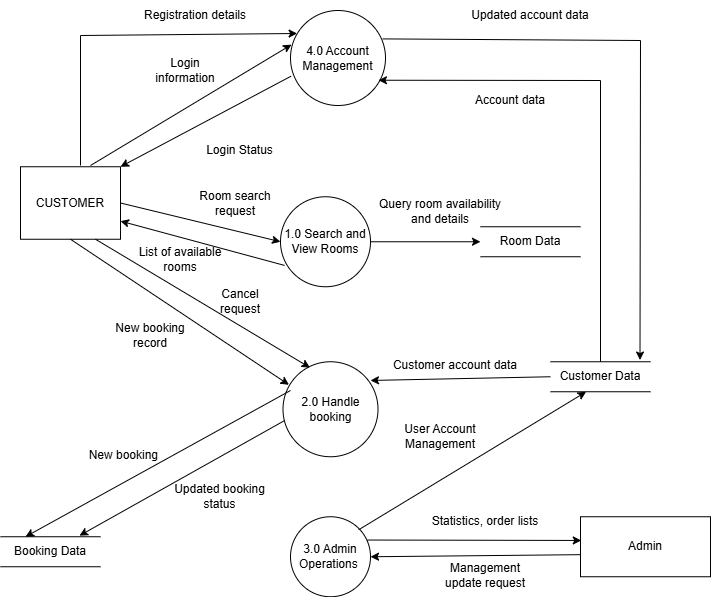

The diagram above was exported from draw.io. Its source (the exported page's mxGraphModel, read from the mxfile embedded in the PNG):
<mxGraphModel dx="1034" dy="570" grid="1" gridSize="10" guides="1" tooltips="1" connect="1" arrows="1" fold="1" page="1" pageScale="1" pageWidth="850" pageHeight="1100" math="0" shadow="0">
  <root>
    <mxCell id="0" />
    <mxCell id="1" parent="0" />
    <mxCell id="YVmVjkVRpn5PToVeazm0-4" value="Room search request" style="text;html=1;whiteSpace=wrap;strokeColor=none;fillColor=none;align=center;verticalAlign=middle;rounded=0;rotation=0;" vertex="1" parent="1">
      <mxGeometry x="220" y="372.5" width="110" height="60" as="geometry" />
    </mxCell>
    <mxCell id="YVmVjkVRpn5PToVeazm0-5" value="List of available rooms" style="text;html=1;whiteSpace=wrap;strokeColor=none;fillColor=none;align=center;verticalAlign=middle;rounded=0;" vertex="1" parent="1">
      <mxGeometry x="170" y="443.75" width="100" height="30" as="geometry" />
    </mxCell>
    <mxCell id="YVmVjkVRpn5PToVeazm0-6" value="Management update request" style="text;html=1;whiteSpace=wrap;strokeColor=none;fillColor=none;align=center;verticalAlign=middle;rounded=0;" vertex="1" parent="1">
      <mxGeometry x="475" y="760" width="100" height="30" as="geometry" />
    </mxCell>
    <mxCell id="YVmVjkVRpn5PToVeazm0-7" value="Statistics, order lists" style="text;html=1;whiteSpace=wrap;strokeColor=none;fillColor=none;align=center;verticalAlign=middle;rounded=0;" vertex="1" parent="1">
      <mxGeometry x="470" y="706.25" width="110" height="30" as="geometry" />
    </mxCell>
    <mxCell id="YVmVjkVRpn5PToVeazm0-8" value="1.0&amp;nbsp;Search and View Rooms" style="shape=ellipse;html=1;dashed=0;whiteSpace=wrap;aspect=fixed;perimeter=ellipsePerimeter;rounded=0;shadow=0;glass=0;strokeColor=default;strokeWidth=1;align=center;verticalAlign=middle;fontFamily=Helvetica;fontSize=12;fontColor=default;fillColor=default;gradientColor=none;" vertex="1" parent="1">
      <mxGeometry x="320" y="396.25" width="90" height="90" as="geometry" />
    </mxCell>
    <mxCell id="YVmVjkVRpn5PToVeazm0-9" value="CUSTOMER" style="html=1;dashed=0;whiteSpace=wrap;rounded=0;shadow=0;glass=0;strokeColor=default;strokeWidth=1;align=center;verticalAlign=middle;fontFamily=Helvetica;fontSize=12;fontColor=default;fillColor=default;gradientColor=none;" vertex="1" parent="1">
      <mxGeometry x="60" y="366.25" width="100" height="72.5" as="geometry" />
    </mxCell>
    <mxCell id="YVmVjkVRpn5PToVeazm0-10" value="" style="endArrow=classic;html=1;rounded=0;fontFamily=Helvetica;fontSize=12;fontColor=default;exitX=1;exitY=0.5;exitDx=0;exitDy=0;entryX=0;entryY=0.5;entryDx=0;entryDy=0;" edge="1" parent="1" source="YVmVjkVRpn5PToVeazm0-9" target="YVmVjkVRpn5PToVeazm0-8">
      <mxGeometry width="50" height="50" relative="1" as="geometry">
        <mxPoint x="202.5" y="366.25" as="sourcePoint" />
        <mxPoint x="252.5" y="316.25" as="targetPoint" />
      </mxGeometry>
    </mxCell>
    <mxCell id="YVmVjkVRpn5PToVeazm0-11" value="" style="endArrow=classic;html=1;rounded=0;fontFamily=Helvetica;fontSize=12;fontColor=default;exitX=0.045;exitY=0.763;exitDx=0;exitDy=0;exitPerimeter=0;entryX=1;entryY=0.75;entryDx=0;entryDy=0;" edge="1" parent="1" source="YVmVjkVRpn5PToVeazm0-8" target="YVmVjkVRpn5PToVeazm0-9">
      <mxGeometry width="50" height="50" relative="1" as="geometry">
        <mxPoint x="320" y="416.25" as="sourcePoint" />
        <mxPoint x="-10" y="316.25" as="targetPoint" />
      </mxGeometry>
    </mxCell>
    <mxCell id="YVmVjkVRpn5PToVeazm0-12" value="2.0 Handle booking" style="shape=ellipse;html=1;dashed=0;whiteSpace=wrap;aspect=fixed;perimeter=ellipsePerimeter;rounded=0;shadow=0;glass=0;strokeColor=default;strokeWidth=1;align=center;verticalAlign=middle;fontFamily=Helvetica;fontSize=12;fontColor=default;fillColor=default;gradientColor=none;" vertex="1" parent="1">
      <mxGeometry x="322.5" y="561.25" width="95" height="95" as="geometry" />
    </mxCell>
    <mxCell id="YVmVjkVRpn5PToVeazm0-13" value="Admin" style="html=1;dashed=0;whiteSpace=wrap;rounded=0;shadow=0;glass=0;strokeColor=default;strokeWidth=1;align=center;verticalAlign=middle;fontFamily=Helvetica;fontSize=12;fontColor=default;fillColor=default;gradientColor=none;" vertex="1" parent="1">
      <mxGeometry x="620" y="716.25" width="130" height="60" as="geometry" />
    </mxCell>
    <mxCell id="YVmVjkVRpn5PToVeazm0-14" value="3.0 Admin Operations&amp;nbsp;" style="shape=ellipse;html=1;dashed=0;whiteSpace=wrap;aspect=fixed;perimeter=ellipsePerimeter;rounded=0;shadow=0;glass=0;strokeColor=default;strokeWidth=1;align=center;verticalAlign=middle;fontFamily=Helvetica;fontSize=12;fontColor=default;fillColor=default;gradientColor=none;" vertex="1" parent="1">
      <mxGeometry x="330" y="716.25" width="80" height="80" as="geometry" />
    </mxCell>
    <mxCell id="YVmVjkVRpn5PToVeazm0-15" value="" style="endArrow=classic;html=1;rounded=0;fontFamily=Helvetica;fontSize=12;fontColor=default;entryX=0.006;entryY=0.395;entryDx=0;entryDy=0;entryPerimeter=0;exitX=0.96;exitY=0.291;exitDx=0;exitDy=0;exitPerimeter=0;" edge="1" parent="1" source="YVmVjkVRpn5PToVeazm0-14" target="YVmVjkVRpn5PToVeazm0-13">
      <mxGeometry width="50" height="50" relative="1" as="geometry">
        <mxPoint x="410" y="740" as="sourcePoint" />
        <mxPoint x="70" y="516.25" as="targetPoint" />
      </mxGeometry>
    </mxCell>
    <mxCell id="YVmVjkVRpn5PToVeazm0-16" value="" style="endArrow=classic;html=1;rounded=0;fontFamily=Helvetica;fontSize=12;fontColor=default;entryX=1;entryY=0.5;entryDx=0;entryDy=0;exitX=0.001;exitY=0.632;exitDx=0;exitDy=0;exitPerimeter=0;" edge="1" parent="1" source="YVmVjkVRpn5PToVeazm0-13" target="YVmVjkVRpn5PToVeazm0-14">
      <mxGeometry width="50" height="50" relative="1" as="geometry">
        <mxPoint x="587" y="754" as="sourcePoint" />
        <mxPoint x="420" y="626.25" as="targetPoint" />
      </mxGeometry>
    </mxCell>
    <mxCell id="YVmVjkVRpn5PToVeazm0-17" value="Room Data" style="html=1;dashed=0;whiteSpace=wrap;shape=partialRectangle;right=0;left=0;rounded=0;shadow=0;glass=0;strokeColor=default;strokeWidth=1;align=center;verticalAlign=middle;fontFamily=Helvetica;fontSize=12;fontColor=default;fillColor=default;gradientColor=none;" vertex="1" parent="1">
      <mxGeometry x="520" y="426.25" width="100" height="30" as="geometry" />
    </mxCell>
    <mxCell id="YVmVjkVRpn5PToVeazm0-18" value="" style="endArrow=classic;html=1;rounded=0;fontFamily=Helvetica;fontSize=12;fontColor=default;exitX=1;exitY=0.5;exitDx=0;exitDy=0;entryX=0;entryY=0.5;entryDx=0;entryDy=0;" edge="1" parent="1" source="YVmVjkVRpn5PToVeazm0-8" target="YVmVjkVRpn5PToVeazm0-17">
      <mxGeometry width="50" height="50" relative="1" as="geometry">
        <mxPoint x="460" y="366.25" as="sourcePoint" />
        <mxPoint x="645" y="326.25" as="targetPoint" />
      </mxGeometry>
    </mxCell>
    <mxCell id="YVmVjkVRpn5PToVeazm0-19" value="Query room availability and details" style="text;html=1;whiteSpace=wrap;strokeColor=none;fillColor=none;align=center;verticalAlign=middle;rounded=0;fontFamily=Helvetica;fontSize=12;fontColor=default;" vertex="1" parent="1">
      <mxGeometry x="410" y="396.25" width="140" height="30" as="geometry" />
    </mxCell>
    <mxCell id="YVmVjkVRpn5PToVeazm0-20" value="Booking Data" style="html=1;dashed=0;whiteSpace=wrap;shape=partialRectangle;right=0;left=0;rounded=0;shadow=0;glass=0;strokeColor=default;strokeWidth=1;align=center;verticalAlign=middle;fontFamily=Helvetica;fontSize=12;fontColor=default;fillColor=default;gradientColor=none;" vertex="1" parent="1">
      <mxGeometry x="40" y="736.25" width="100" height="30" as="geometry" />
    </mxCell>
    <mxCell id="YVmVjkVRpn5PToVeazm0-21" value="New booking&amp;nbsp;" style="text;html=1;whiteSpace=wrap;strokeColor=none;fillColor=none;align=center;verticalAlign=middle;rounded=0;fontFamily=Helvetica;fontSize=12;fontColor=default;" vertex="1" parent="1">
      <mxGeometry x="100" y="640" width="130" height="30" as="geometry" />
    </mxCell>
    <mxCell id="YVmVjkVRpn5PToVeazm0-22" value="Customer Data" style="html=1;dashed=0;whiteSpace=wrap;shape=partialRectangle;right=0;left=0;rounded=0;shadow=0;glass=0;strokeColor=default;strokeWidth=1;align=center;verticalAlign=middle;fontFamily=Helvetica;fontSize=12;fontColor=default;fillColor=default;gradientColor=none;" vertex="1" parent="1">
      <mxGeometry x="590" y="561.25" width="100" height="30" as="geometry" />
    </mxCell>
    <mxCell id="YVmVjkVRpn5PToVeazm0-23" value="" style="endArrow=classic;html=1;rounded=0;fontFamily=Helvetica;fontSize=12;fontColor=default;exitX=0;exitY=0.5;exitDx=0;exitDy=0;entryX=0.921;entryY=0.197;entryDx=0;entryDy=0;entryPerimeter=0;" edge="1" parent="1" source="YVmVjkVRpn5PToVeazm0-22" target="YVmVjkVRpn5PToVeazm0-12">
      <mxGeometry width="50" height="50" relative="1" as="geometry">
        <mxPoint x="333.2850000000001" y="623.1550000000002" as="sourcePoint" />
        <mxPoint x="430" y="600" as="targetPoint" />
        <Array as="points" />
      </mxGeometry>
    </mxCell>
    <mxCell id="YVmVjkVRpn5PToVeazm0-24" value="Updated booking status" style="text;html=1;whiteSpace=wrap;strokeColor=none;fillColor=none;align=center;verticalAlign=middle;rounded=0;fontFamily=Helvetica;fontSize=12;fontColor=default;" vertex="1" parent="1">
      <mxGeometry x="212.5" y="681.25" width="92.5" height="30" as="geometry" />
    </mxCell>
    <mxCell id="YVmVjkVRpn5PToVeazm0-25" value="" style="endArrow=classic;html=1;rounded=0;exitX=0.75;exitY=1;exitDx=0;exitDy=0;entryX=0.284;entryY=0.062;entryDx=0;entryDy=0;entryPerimeter=0;" edge="1" parent="1" source="YVmVjkVRpn5PToVeazm0-9" target="YVmVjkVRpn5PToVeazm0-12">
      <mxGeometry width="50" height="50" relative="1" as="geometry">
        <mxPoint x="480" y="656.25" as="sourcePoint" />
        <mxPoint x="336" y="575" as="targetPoint" />
      </mxGeometry>
    </mxCell>
    <mxCell id="YVmVjkVRpn5PToVeazm0-26" value="Cancel request" style="text;html=1;whiteSpace=wrap;strokeColor=none;fillColor=none;align=center;verticalAlign=middle;rounded=0;" vertex="1" parent="1">
      <mxGeometry x="250" y="486.25" width="60" height="30" as="geometry" />
    </mxCell>
    <mxCell id="YVmVjkVRpn5PToVeazm0-27" value="4.0&amp;nbsp;Account Management" style="shape=ellipse;html=1;dashed=0;whiteSpace=wrap;aspect=fixed;perimeter=ellipsePerimeter;" vertex="1" parent="1">
      <mxGeometry x="330" y="210" width="95" height="95" as="geometry" />
    </mxCell>
    <mxCell id="YVmVjkVRpn5PToVeazm0-28" value="" style="endArrow=classic;html=1;rounded=0;entryX=0.25;entryY=0;entryDx=0;entryDy=0;" edge="1" parent="1" target="YVmVjkVRpn5PToVeazm0-20">
      <mxGeometry width="50" height="50" relative="1" as="geometry">
        <mxPoint x="330" y="590" as="sourcePoint" />
        <mxPoint x="150" y="730" as="targetPoint" />
        <Array as="points" />
      </mxGeometry>
    </mxCell>
    <mxCell id="YVmVjkVRpn5PToVeazm0-29" value="" style="endArrow=classic;html=1;rounded=0;exitX=1;exitY=0;exitDx=0;exitDy=0;entryX=0.356;entryY=1.002;entryDx=0;entryDy=0;entryPerimeter=0;" edge="1" parent="1" target="YVmVjkVRpn5PToVeazm0-22">
      <mxGeometry width="50" height="50" relative="1" as="geometry">
        <mxPoint x="398.2842712474619" y="729.2057287525381" as="sourcePoint" />
        <mxPoint x="630" y="600" as="targetPoint" />
      </mxGeometry>
    </mxCell>
    <mxCell id="YVmVjkVRpn5PToVeazm0-30" value="User Account Management" style="text;html=1;whiteSpace=wrap;strokeColor=none;fillColor=none;align=center;verticalAlign=middle;rounded=0;" vertex="1" parent="1">
      <mxGeometry x="425" y="621.25" width="110" height="30" as="geometry" />
    </mxCell>
    <mxCell id="YVmVjkVRpn5PToVeazm0-31" value="" style="endArrow=classic;html=1;rounded=0;entryX=0.011;entryY=0.359;entryDx=0;entryDy=0;entryPerimeter=0;" edge="1" parent="1" target="YVmVjkVRpn5PToVeazm0-27">
      <mxGeometry width="50" height="50" relative="1" as="geometry">
        <mxPoint x="130" y="365" as="sourcePoint" />
        <mxPoint x="400" y="415" as="targetPoint" />
      </mxGeometry>
    </mxCell>
    <mxCell id="YVmVjkVRpn5PToVeazm0-32" value="Login information" style="text;html=1;whiteSpace=wrap;strokeColor=none;fillColor=none;align=center;verticalAlign=middle;rounded=0;" vertex="1" parent="1">
      <mxGeometry x="180" y="255" width="90" height="30" as="geometry" />
    </mxCell>
    <mxCell id="YVmVjkVRpn5PToVeazm0-33" value="" style="endArrow=classic;html=1;rounded=0;entryX=0.07;entryY=0.242;entryDx=0;entryDy=0;entryPerimeter=0;" edge="1" parent="1" target="YVmVjkVRpn5PToVeazm0-27">
      <mxGeometry width="50" height="50" relative="1" as="geometry">
        <mxPoint x="120" y="365" as="sourcePoint" />
        <mxPoint x="330" y="245" as="targetPoint" />
        <Array as="points">
          <mxPoint x="120" y="235" />
        </Array>
      </mxGeometry>
    </mxCell>
    <mxCell id="YVmVjkVRpn5PToVeazm0-34" value="Registration details" style="text;html=1;whiteSpace=wrap;strokeColor=none;fillColor=none;align=center;verticalAlign=middle;rounded=0;" vertex="1" parent="1">
      <mxGeometry x="165" y="200" width="140" height="30" as="geometry" />
    </mxCell>
    <mxCell id="YVmVjkVRpn5PToVeazm0-35" value="" style="endArrow=classic;html=1;rounded=0;exitX=0.005;exitY=0.692;exitDx=0;exitDy=0;exitPerimeter=0;entryX=1;entryY=0;entryDx=0;entryDy=0;" edge="1" parent="1" source="YVmVjkVRpn5PToVeazm0-27" target="YVmVjkVRpn5PToVeazm0-9">
      <mxGeometry width="50" height="50" relative="1" as="geometry">
        <mxPoint x="240" y="445" as="sourcePoint" />
        <mxPoint x="160" y="365" as="targetPoint" />
      </mxGeometry>
    </mxCell>
    <mxCell id="YVmVjkVRpn5PToVeazm0-36" style="edgeStyle=orthogonalEdgeStyle;rounded=0;orthogonalLoop=1;jettySize=auto;html=1;exitX=0.5;exitY=1;exitDx=0;exitDy=0;" edge="1" parent="1" source="YVmVjkVRpn5PToVeazm0-34" target="YVmVjkVRpn5PToVeazm0-34">
      <mxGeometry relative="1" as="geometry" />
    </mxCell>
    <mxCell id="YVmVjkVRpn5PToVeazm0-37" value="Login Status" style="text;html=1;whiteSpace=wrap;strokeColor=none;fillColor=none;align=center;verticalAlign=middle;rounded=0;" vertex="1" parent="1">
      <mxGeometry x="207.5" y="335" width="142.5" height="30" as="geometry" />
    </mxCell>
    <mxCell id="YVmVjkVRpn5PToVeazm0-38" value="" style="endArrow=classic;html=1;rounded=0;entryX=0.895;entryY=-0.058;entryDx=0;entryDy=0;entryPerimeter=0;exitX=0.971;exitY=0.299;exitDx=0;exitDy=0;exitPerimeter=0;" edge="1" parent="1" source="YVmVjkVRpn5PToVeazm0-27" target="YVmVjkVRpn5PToVeazm0-22">
      <mxGeometry width="50" height="50" relative="1" as="geometry">
        <mxPoint x="430" y="239" as="sourcePoint" />
        <mxPoint x="690" y="540" as="targetPoint" />
        <Array as="points">
          <mxPoint x="680" y="240" />
        </Array>
      </mxGeometry>
    </mxCell>
    <mxCell id="YVmVjkVRpn5PToVeazm0-39" value="Account data" style="text;html=1;whiteSpace=wrap;strokeColor=none;fillColor=none;align=center;verticalAlign=middle;rounded=0;" vertex="1" parent="1">
      <mxGeometry x="490" y="285" width="120" height="30" as="geometry" />
    </mxCell>
    <mxCell id="YVmVjkVRpn5PToVeazm0-40" value="" style="endArrow=classic;html=1;rounded=0;exitX=0.5;exitY=0;exitDx=0;exitDy=0;entryX=0.926;entryY=0.734;entryDx=0;entryDy=0;entryPerimeter=0;" edge="1" parent="1" source="YVmVjkVRpn5PToVeazm0-22" target="YVmVjkVRpn5PToVeazm0-27">
      <mxGeometry width="50" height="50" relative="1" as="geometry">
        <mxPoint x="650" y="560" as="sourcePoint" />
        <mxPoint x="420" y="285" as="targetPoint" />
        <Array as="points">
          <mxPoint x="640" y="280" />
        </Array>
      </mxGeometry>
    </mxCell>
    <mxCell id="YVmVjkVRpn5PToVeazm0-41" value="Updated account data" style="text;html=1;whiteSpace=wrap;strokeColor=none;fillColor=none;align=center;verticalAlign=middle;rounded=0;" vertex="1" parent="1">
      <mxGeometry x="510" y="200" width="120" height="30" as="geometry" />
    </mxCell>
    <mxCell id="YVmVjkVRpn5PToVeazm0-42" value="" style="endArrow=classic;html=1;rounded=0;exitX=0.015;exitY=0.62;exitDx=0;exitDy=0;exitPerimeter=0;entryX=0.79;entryY=-0.036;entryDx=0;entryDy=0;entryPerimeter=0;" edge="1" parent="1" source="YVmVjkVRpn5PToVeazm0-12" target="YVmVjkVRpn5PToVeazm0-20">
      <mxGeometry width="50" height="50" relative="1" as="geometry">
        <mxPoint x="127.5" y="766.25" as="sourcePoint" />
        <mxPoint x="207.5" y="686.25" as="targetPoint" />
      </mxGeometry>
    </mxCell>
    <mxCell id="YVmVjkVRpn5PToVeazm0-43" value="Customer account data" style="text;html=1;whiteSpace=wrap;strokeColor=none;fillColor=none;align=center;verticalAlign=middle;rounded=0;" vertex="1" parent="1">
      <mxGeometry x="430" y="550" width="130" height="30" as="geometry" />
    </mxCell>
    <mxCell id="YVmVjkVRpn5PToVeazm0-44" value="" style="endArrow=classic;html=1;rounded=0;exitX=0.5;exitY=1;exitDx=0;exitDy=0;entryX=0.063;entryY=0.243;entryDx=0;entryDy=0;entryPerimeter=0;" edge="1" parent="1" source="YVmVjkVRpn5PToVeazm0-9" target="YVmVjkVRpn5PToVeazm0-12">
      <mxGeometry width="50" height="50" relative="1" as="geometry">
        <mxPoint x="110" y="450" as="sourcePoint" />
        <mxPoint x="280" y="590" as="targetPoint" />
      </mxGeometry>
    </mxCell>
    <mxCell id="YVmVjkVRpn5PToVeazm0-45" value="New booking record" style="text;html=1;whiteSpace=wrap;strokeColor=none;fillColor=none;align=center;verticalAlign=middle;rounded=0;" vertex="1" parent="1">
      <mxGeometry x="150" y="520" width="80" height="30" as="geometry" />
    </mxCell>
  </root>
</mxGraphModel>